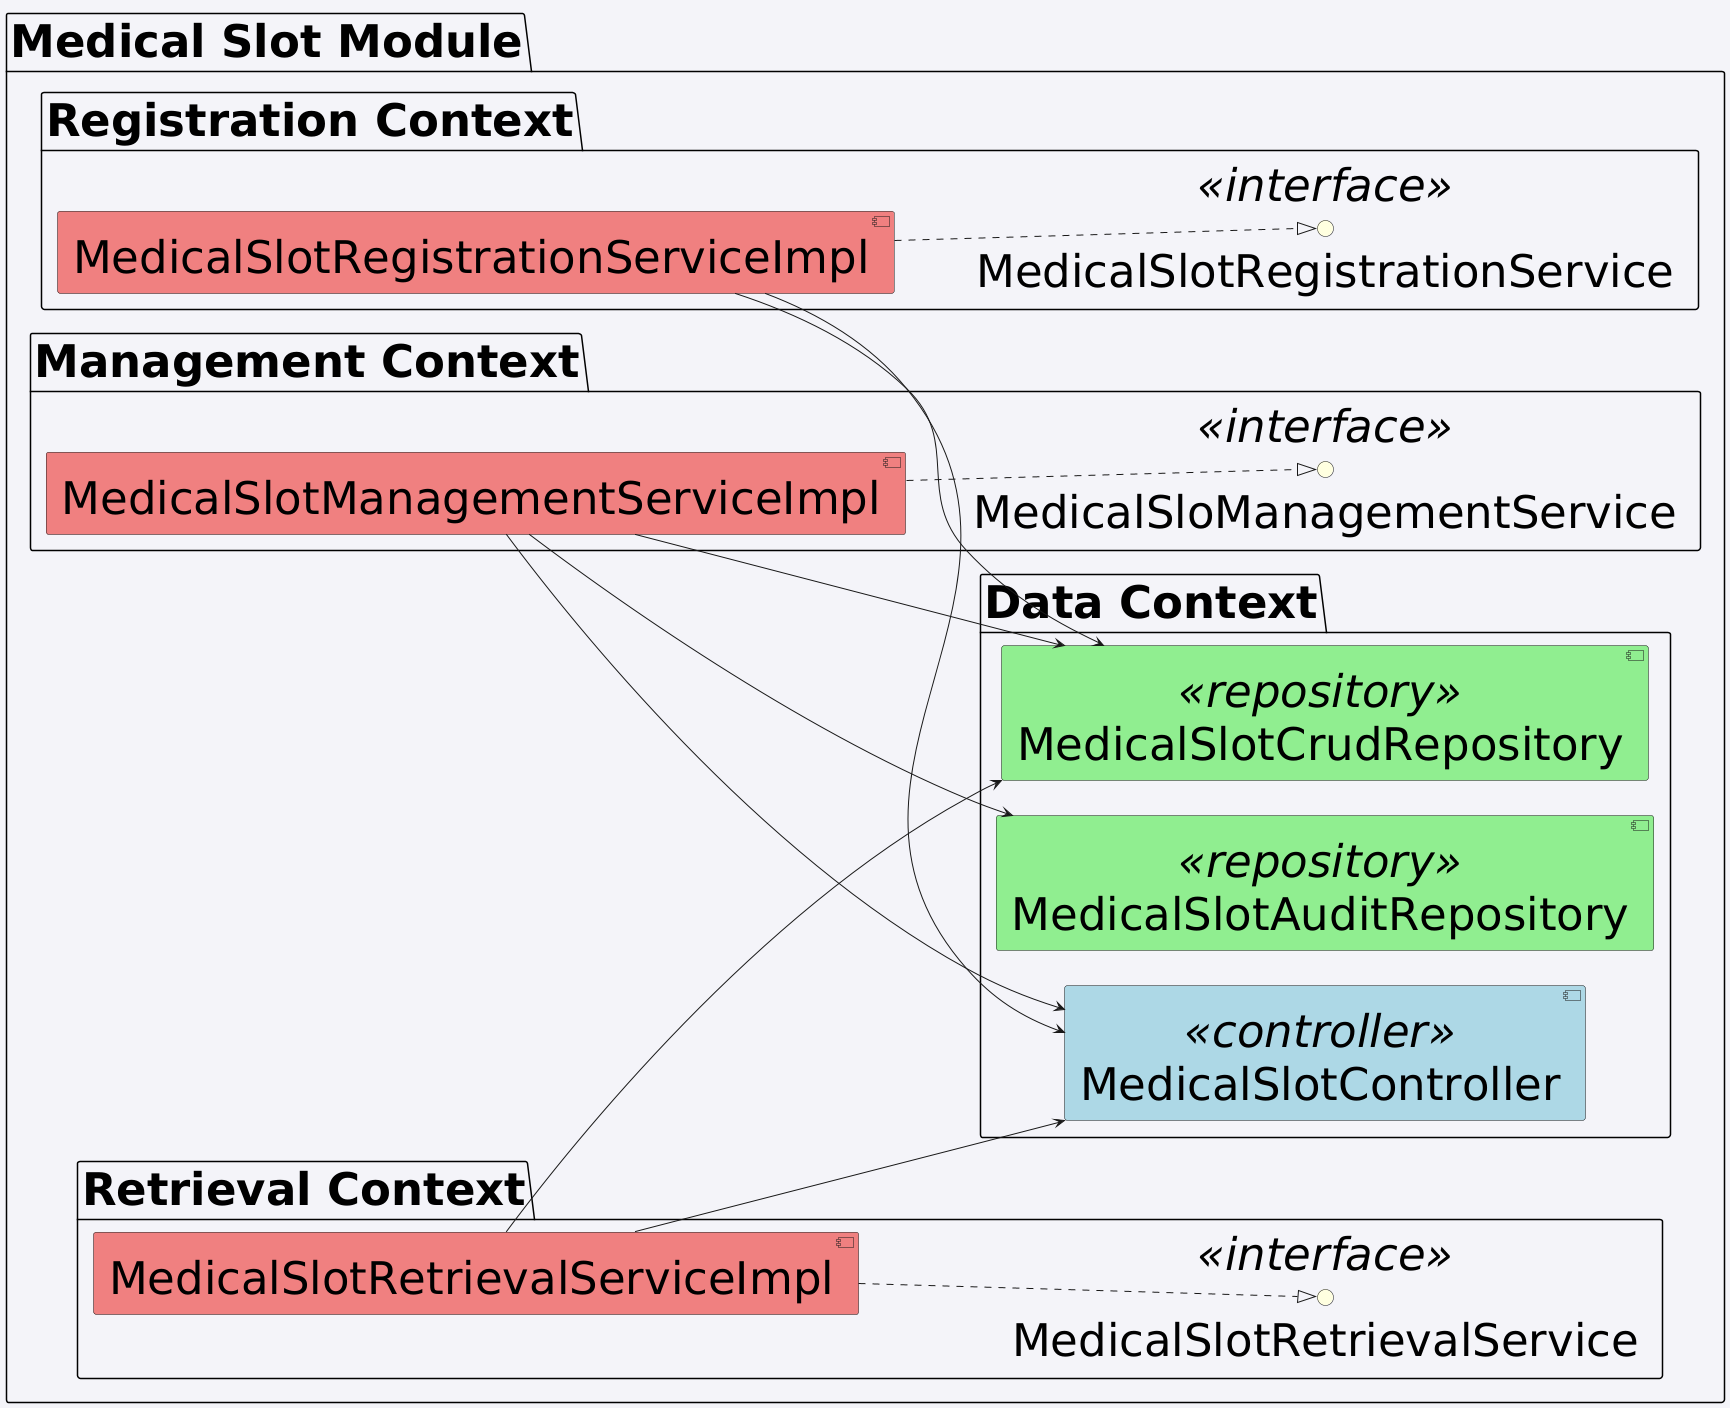

The diagram above was rendered by PlantUML. Its source (embedded in the PNG):
@startuml
skinparam backgroundColor #f4f4f9
skinparam componentStyle uml2
skinparam defaultFontSize 45
left to right direction

package "Medical Slot Module" {

    package "Data Context" {
        component MedicalSlotController <<controller>> #LightBlue
        component MedicalSlotCrudRepository <<repository>> #LightGreen
        component MedicalSlotAuditRepository <<repository>> #LightGreen
    }

    package "Registration Context" {
        interface MedicalSlotRegistrationService <<interface>> #LightYellow
        component MedicalSlotRegistrationServiceImpl #LightCoral

        MedicalSlotRegistrationServiceImpl ..|> MedicalSlotRegistrationService
        MedicalSlotRegistrationServiceImpl --> MedicalSlotCrudRepository
        MedicalSlotRegistrationServiceImpl --> MedicalSlotController
    }

    package "Management Context" {
        interface MedicalSloManagementService <<interface>> #LightYellow
        component MedicalSlotManagementServiceImpl #LightCoral

        MedicalSlotManagementServiceImpl ..|> MedicalSloManagementService
        MedicalSlotManagementServiceImpl --> MedicalSlotCrudRepository
        MedicalSlotManagementServiceImpl --> MedicalSlotAuditRepository
        MedicalSlotManagementServiceImpl --> MedicalSlotController
    }

    package "Retrieval Context" {
        interface MedicalSlotRetrievalService <<interface>> #LightYellow
        component MedicalSlotRetrievalServiceImpl #LightCoral

        MedicalSlotRetrievalServiceImpl ..|> MedicalSlotRetrievalService
        MedicalSlotRetrievalServiceImpl --> MedicalSlotCrudRepository
        MedicalSlotRetrievalServiceImpl --> MedicalSlotController
    }

}
@enduml